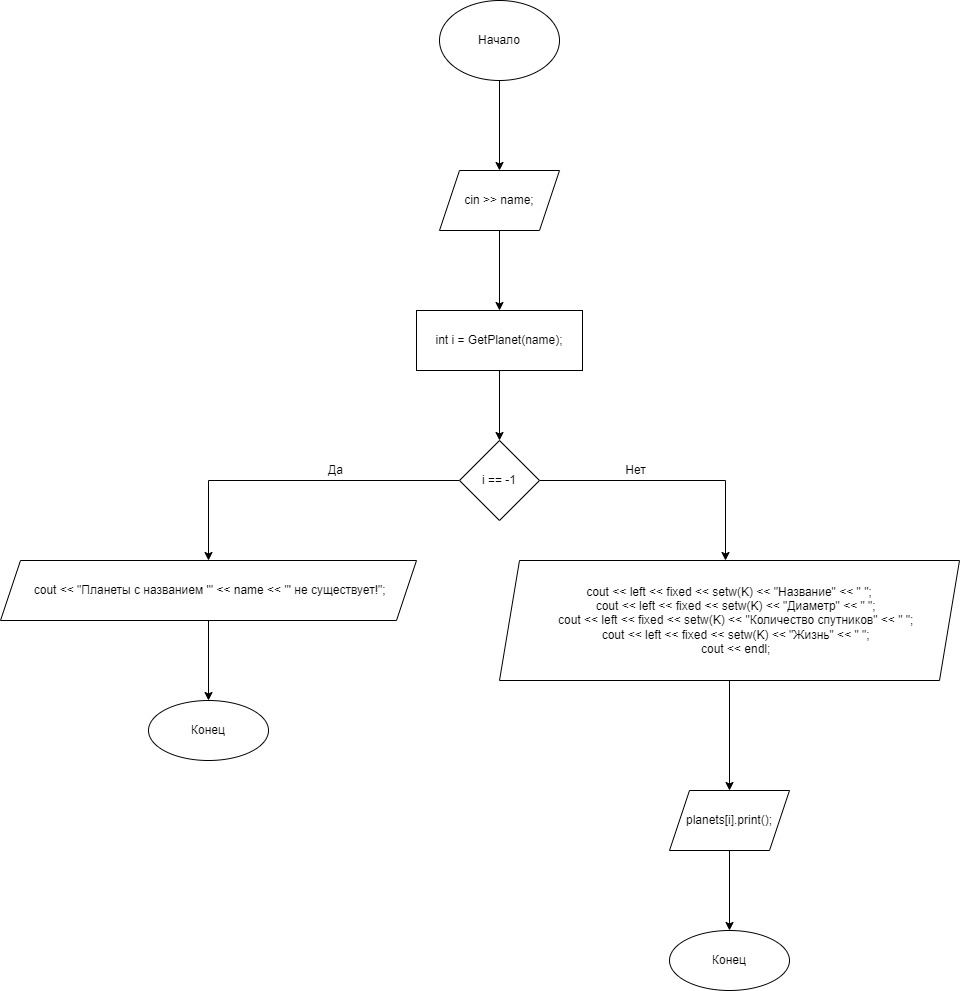

The diagram above was exported from draw.io. Its source (the exported page's mxGraphModel, read from the mxfile embedded in the PNG):
<mxGraphModel dx="1865" dy="649" grid="1" gridSize="10" guides="1" tooltips="1" connect="1" arrows="1" fold="1" page="1" pageScale="1" pageWidth="827" pageHeight="1169" math="0" shadow="0">
  <root>
    <mxCell id="0" />
    <mxCell id="1" parent="0" />
    <mxCell id="LvTJBVPUxFM3cOl8zQ6i-1" value="" style="edgeStyle=orthogonalEdgeStyle;rounded=0;orthogonalLoop=1;jettySize=auto;html=1;" parent="1" source="LvTJBVPUxFM3cOl8zQ6i-2" target="LvTJBVPUxFM3cOl8zQ6i-4" edge="1">
      <mxGeometry relative="1" as="geometry" />
    </mxCell>
    <mxCell id="LvTJBVPUxFM3cOl8zQ6i-2" value="Начало" style="ellipse;whiteSpace=wrap;html=1;" parent="1" vertex="1">
      <mxGeometry x="354" y="40" width="120" height="80" as="geometry" />
    </mxCell>
    <mxCell id="LvTJBVPUxFM3cOl8zQ6i-3" value="" style="edgeStyle=orthogonalEdgeStyle;rounded=0;orthogonalLoop=1;jettySize=auto;html=1;" parent="1" source="LvTJBVPUxFM3cOl8zQ6i-4" target="LvTJBVPUxFM3cOl8zQ6i-6" edge="1">
      <mxGeometry relative="1" as="geometry" />
    </mxCell>
    <mxCell id="LvTJBVPUxFM3cOl8zQ6i-4" value="cin &gt;&gt; name;" style="shape=parallelogram;perimeter=parallelogramPerimeter;whiteSpace=wrap;html=1;fixedSize=1;" parent="1" vertex="1">
      <mxGeometry x="354" y="210" width="120" height="60" as="geometry" />
    </mxCell>
    <mxCell id="LvTJBVPUxFM3cOl8zQ6i-5" value="" style="edgeStyle=orthogonalEdgeStyle;rounded=0;orthogonalLoop=1;jettySize=auto;html=1;" parent="1" source="LvTJBVPUxFM3cOl8zQ6i-6" target="LvTJBVPUxFM3cOl8zQ6i-9" edge="1">
      <mxGeometry relative="1" as="geometry" />
    </mxCell>
    <mxCell id="LvTJBVPUxFM3cOl8zQ6i-6" value="int i = GetPlanet(name);" style="whiteSpace=wrap;html=1;" parent="1" vertex="1">
      <mxGeometry x="331" y="350" width="166" height="60" as="geometry" />
    </mxCell>
    <mxCell id="LvTJBVPUxFM3cOl8zQ6i-7" value="" style="edgeStyle=orthogonalEdgeStyle;rounded=0;orthogonalLoop=1;jettySize=auto;html=1;" parent="1" source="LvTJBVPUxFM3cOl8zQ6i-9" target="LvTJBVPUxFM3cOl8zQ6i-11" edge="1">
      <mxGeometry relative="1" as="geometry" />
    </mxCell>
    <mxCell id="LvTJBVPUxFM3cOl8zQ6i-8" value="" style="edgeStyle=orthogonalEdgeStyle;rounded=0;orthogonalLoop=1;jettySize=auto;html=1;" parent="1" source="LvTJBVPUxFM3cOl8zQ6i-9" edge="1">
      <mxGeometry relative="1" as="geometry">
        <mxPoint x="640" y="600" as="targetPoint" />
      </mxGeometry>
    </mxCell>
    <mxCell id="LvTJBVPUxFM3cOl8zQ6i-9" value="i == -1" style="rhombus;whiteSpace=wrap;html=1;" parent="1" vertex="1">
      <mxGeometry x="374" y="480" width="80" height="80" as="geometry" />
    </mxCell>
    <mxCell id="LvTJBVPUxFM3cOl8zQ6i-10" value="" style="edgeStyle=orthogonalEdgeStyle;rounded=0;orthogonalLoop=1;jettySize=auto;html=1;" parent="1" source="LvTJBVPUxFM3cOl8zQ6i-11" target="LvTJBVPUxFM3cOl8zQ6i-12" edge="1">
      <mxGeometry relative="1" as="geometry" />
    </mxCell>
    <mxCell id="LvTJBVPUxFM3cOl8zQ6i-11" value="&amp;nbsp;cout &amp;lt;&amp;lt; &quot;Планеты с названием '&quot; &amp;lt;&amp;lt; name &amp;lt;&amp;lt; &quot;' не существует!&quot;;" style="shape=parallelogram;perimeter=parallelogramPerimeter;whiteSpace=wrap;html=1;fixedSize=1;" parent="1" vertex="1">
      <mxGeometry x="-85" y="600" width="416" height="60" as="geometry" />
    </mxCell>
    <mxCell id="LvTJBVPUxFM3cOl8zQ6i-12" value="Конец" style="ellipse;whiteSpace=wrap;html=1;" parent="1" vertex="1">
      <mxGeometry x="63" y="740" width="120" height="60" as="geometry" />
    </mxCell>
    <mxCell id="prT1-1q1YSifhrQw-kAZ-1" value="Да" style="text;html=1;align=center;verticalAlign=middle;resizable=0;points=[];autosize=1;strokeColor=none;fillColor=none;" parent="1" vertex="1">
      <mxGeometry x="235" y="500" width="30" height="20" as="geometry" />
    </mxCell>
    <mxCell id="prT1-1q1YSifhrQw-kAZ-2" value="Нет" style="text;html=1;align=center;verticalAlign=middle;resizable=0;points=[];autosize=1;strokeColor=none;fillColor=none;" parent="1" vertex="1">
      <mxGeometry x="530" y="500" width="40" height="20" as="geometry" />
    </mxCell>
    <mxCell id="q8-NI_Fk7FMbW-N3Sfnn-3" value="" style="edgeStyle=orthogonalEdgeStyle;rounded=0;orthogonalLoop=1;jettySize=auto;html=1;" edge="1" parent="1" source="q8-NI_Fk7FMbW-N3Sfnn-1" target="q8-NI_Fk7FMbW-N3Sfnn-2">
      <mxGeometry relative="1" as="geometry" />
    </mxCell>
    <mxCell id="q8-NI_Fk7FMbW-N3Sfnn-1" value="cout &lt;&lt; left &lt;&lt; fixed &lt;&lt; setw(K) &lt;&lt; &quot;Название&quot; &lt;&lt; &quot; &quot;;&#10;    cout &lt;&lt; left &lt;&lt; fixed &lt;&lt; setw(K) &lt;&lt; &quot;Диаметр&quot; &lt;&lt; &quot; &quot;;&#10;    cout &lt;&lt; left &lt;&lt; fixed &lt;&lt; setw(K) &lt;&lt; &quot;Количество спутников&quot; &lt;&lt; &quot; &quot;;&#10;    cout &lt;&lt; left &lt;&lt; fixed &lt;&lt; setw(K) &lt;&lt; &quot;Жизнь&quot; &lt;&lt; &quot; &quot;;&#10;    cout &lt;&lt; endl;" style="shape=parallelogram;perimeter=parallelogramPerimeter;whiteSpace=wrap;html=1;fixedSize=1;" vertex="1" parent="1">
      <mxGeometry x="414" y="600" width="460" height="120" as="geometry" />
    </mxCell>
    <mxCell id="q8-NI_Fk7FMbW-N3Sfnn-5" value="" style="edgeStyle=orthogonalEdgeStyle;rounded=0;orthogonalLoop=1;jettySize=auto;html=1;" edge="1" parent="1" source="q8-NI_Fk7FMbW-N3Sfnn-2" target="q8-NI_Fk7FMbW-N3Sfnn-4">
      <mxGeometry relative="1" as="geometry" />
    </mxCell>
    <mxCell id="q8-NI_Fk7FMbW-N3Sfnn-2" value="planets[i].print();" style="shape=parallelogram;perimeter=parallelogramPerimeter;whiteSpace=wrap;html=1;fixedSize=1;" vertex="1" parent="1">
      <mxGeometry x="584" y="830" width="120" height="60" as="geometry" />
    </mxCell>
    <mxCell id="q8-NI_Fk7FMbW-N3Sfnn-4" value="Конец" style="ellipse;whiteSpace=wrap;html=1;" vertex="1" parent="1">
      <mxGeometry x="584" y="970" width="120" height="60" as="geometry" />
    </mxCell>
  </root>
</mxGraphModel>